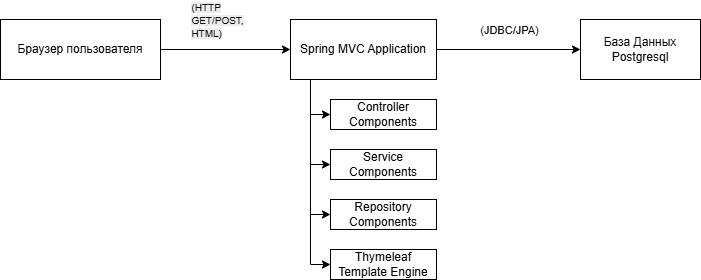

The diagram above was exported from draw.io. Its source (the exported page's mxGraphModel, read from the mxfile embedded in the PNG):
<mxGraphModel dx="1042" dy="576" grid="1" gridSize="10" guides="1" tooltips="1" connect="1" arrows="1" fold="1" page="1" pageScale="1" pageWidth="827" pageHeight="1169" math="0" shadow="0">
  <root>
    <mxCell id="0" />
    <mxCell id="1" parent="0" />
    <mxCell id="TOxwNePW0vL_nDZM3m6n-3" style="edgeStyle=orthogonalEdgeStyle;rounded=0;orthogonalLoop=1;jettySize=auto;html=1;entryX=0;entryY=0.5;entryDx=0;entryDy=0;" edge="1" parent="1" source="TOxwNePW0vL_nDZM3m6n-1" target="TOxwNePW0vL_nDZM3m6n-2">
      <mxGeometry relative="1" as="geometry" />
    </mxCell>
    <mxCell id="TOxwNePW0vL_nDZM3m6n-8" value="&lt;div style=&quot;text-align: justify;&quot;&gt;&lt;span style=&quot;font-size: 10px; background-color: light-dark(rgb(236, 236, 236), rgb(34, 34, 34)); text-wrap-mode: wrap; color: light-dark(rgb(0, 0, 0), rgb(255, 255, 255));&quot;&gt;(HTTP GET/POST, HTML)&lt;/span&gt;&lt;/div&gt;" style="edgeLabel;html=1;align=center;verticalAlign=middle;resizable=0;points=[];" vertex="1" connectable="0" parent="TOxwNePW0vL_nDZM3m6n-3">
      <mxGeometry x="-0.436" relative="1" as="geometry">
        <mxPoint x="19" y="-30" as="offset" />
      </mxGeometry>
    </mxCell>
    <mxCell id="TOxwNePW0vL_nDZM3m6n-1" value="Браузер пользователя" style="rounded=0;whiteSpace=wrap;html=1;" vertex="1" parent="1">
      <mxGeometry x="40" y="80" width="160" height="60" as="geometry" />
    </mxCell>
    <mxCell id="TOxwNePW0vL_nDZM3m6n-5" style="edgeStyle=orthogonalEdgeStyle;rounded=0;orthogonalLoop=1;jettySize=auto;html=1;entryX=0;entryY=0.5;entryDx=0;entryDy=0;" edge="1" parent="1" source="TOxwNePW0vL_nDZM3m6n-2" target="TOxwNePW0vL_nDZM3m6n-4">
      <mxGeometry relative="1" as="geometry" />
    </mxCell>
    <mxCell id="TOxwNePW0vL_nDZM3m6n-9" value="(JDBC/JPA)" style="edgeLabel;html=1;align=center;verticalAlign=middle;resizable=0;points=[];" vertex="1" connectable="0" parent="TOxwNePW0vL_nDZM3m6n-5">
      <mxGeometry x="0.2122" relative="1" as="geometry">
        <mxPoint x="-15" y="-20" as="offset" />
      </mxGeometry>
    </mxCell>
    <mxCell id="TOxwNePW0vL_nDZM3m6n-14" style="edgeStyle=orthogonalEdgeStyle;rounded=0;orthogonalLoop=1;jettySize=auto;html=1;entryX=0;entryY=0.5;entryDx=0;entryDy=0;" edge="1" parent="1" source="TOxwNePW0vL_nDZM3m6n-2" target="TOxwNePW0vL_nDZM3m6n-10">
      <mxGeometry relative="1" as="geometry">
        <Array as="points">
          <mxPoint x="350" y="175" />
        </Array>
      </mxGeometry>
    </mxCell>
    <mxCell id="TOxwNePW0vL_nDZM3m6n-15" style="edgeStyle=orthogonalEdgeStyle;rounded=0;orthogonalLoop=1;jettySize=auto;html=1;entryX=0;entryY=0.5;entryDx=0;entryDy=0;" edge="1" parent="1" source="TOxwNePW0vL_nDZM3m6n-2" target="TOxwNePW0vL_nDZM3m6n-11">
      <mxGeometry relative="1" as="geometry">
        <Array as="points">
          <mxPoint x="350" y="225" />
        </Array>
      </mxGeometry>
    </mxCell>
    <mxCell id="TOxwNePW0vL_nDZM3m6n-16" style="edgeStyle=orthogonalEdgeStyle;rounded=0;orthogonalLoop=1;jettySize=auto;html=1;entryX=0;entryY=0.5;entryDx=0;entryDy=0;" edge="1" parent="1" source="TOxwNePW0vL_nDZM3m6n-2" target="TOxwNePW0vL_nDZM3m6n-12">
      <mxGeometry relative="1" as="geometry">
        <Array as="points">
          <mxPoint x="350" y="275" />
        </Array>
      </mxGeometry>
    </mxCell>
    <mxCell id="TOxwNePW0vL_nDZM3m6n-17" style="edgeStyle=orthogonalEdgeStyle;rounded=0;orthogonalLoop=1;jettySize=auto;html=1;entryX=0;entryY=0.5;entryDx=0;entryDy=0;" edge="1" parent="1" source="TOxwNePW0vL_nDZM3m6n-2" target="TOxwNePW0vL_nDZM3m6n-13">
      <mxGeometry relative="1" as="geometry">
        <Array as="points">
          <mxPoint x="350" y="325" />
        </Array>
      </mxGeometry>
    </mxCell>
    <mxCell id="TOxwNePW0vL_nDZM3m6n-2" value="Spring MVC Application" style="rounded=0;whiteSpace=wrap;html=1;" vertex="1" parent="1">
      <mxGeometry x="330" y="80" width="146" height="60" as="geometry" />
    </mxCell>
    <mxCell id="TOxwNePW0vL_nDZM3m6n-4" value="База Данных&lt;div&gt;Postgresql&lt;/div&gt;" style="rounded=0;whiteSpace=wrap;html=1;" vertex="1" parent="1">
      <mxGeometry x="620" y="80" width="120" height="60" as="geometry" />
    </mxCell>
    <mxCell id="TOxwNePW0vL_nDZM3m6n-10" value="Controller Components" style="rounded=0;whiteSpace=wrap;html=1;" vertex="1" parent="1">
      <mxGeometry x="370" y="160" width="106" height="30" as="geometry" />
    </mxCell>
    <mxCell id="TOxwNePW0vL_nDZM3m6n-11" value="Service Components" style="rounded=0;whiteSpace=wrap;html=1;" vertex="1" parent="1">
      <mxGeometry x="370" y="210" width="106" height="30" as="geometry" />
    </mxCell>
    <mxCell id="TOxwNePW0vL_nDZM3m6n-12" value="Repository Components" style="rounded=0;whiteSpace=wrap;html=1;" vertex="1" parent="1">
      <mxGeometry x="370" y="260" width="106" height="30" as="geometry" />
    </mxCell>
    <mxCell id="TOxwNePW0vL_nDZM3m6n-13" value="Thymeleaf Template Engine" style="rounded=0;whiteSpace=wrap;html=1;" vertex="1" parent="1">
      <mxGeometry x="370" y="310" width="106" height="30" as="geometry" />
    </mxCell>
  </root>
</mxGraphModel>